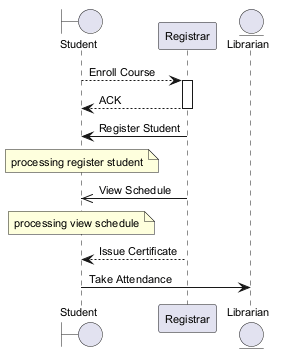

The diagram above was rendered by PlantUML. Its source (embedded in the PNG):
@startuml
skinparam backgroundColor #FFFFFF
skinparam classBackgroundColor #E8F4FA
skinparam classBorderColor #2C7DA0
skinparam defaultFontSize 11
boundary "Student" as S
participant "Registrar" as R
entity "Librarian" as L
S --> R : Enroll Course
activate R
R --> S : ACK
deactivate R
R -> S : Register Student
note over S : processing register student
R ->> S : View Schedule
note over S : processing view schedule
R --> S : Issue Certificate
S -> L : Take Attendance
@enduml